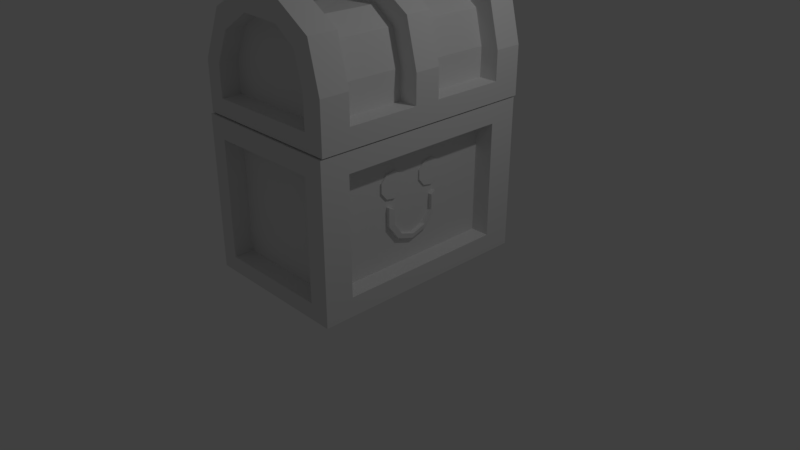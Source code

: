 # Source: mimic.blend  (saved by Blender 2.79.0; exported with 4.5.12 LTS)
import bpy
from mathutils import Matrix  # noqa: F401  (used for matrix-valued properties, if any)

bpy.ops.wm.read_factory_settings(use_empty=True)
scene = bpy.context.scene
scene.name = 'Scene'

# ---- collections
col_collection_1 = bpy.data.collections.new('Collection 1'); scene.collection.children.link(col_collection_1)

# ---- materials (node trees are filled in below, after node groups)
mat_material = bpy.data.materials.new('Material')
mat_material.alpha_threshold = 0.0
mat_material.use_transparent_shadow = False
mat_material.roughness = 0.5
mat_material.line_color = (0.0, 0.0, 0.0, 1.0)

# ---- material node trees

# ---- world
world_world = bpy.data.worlds.new('World'); scene.world = world_world
world_world.color = (0.05088, 0.05088, 0.05088)
world_world.use_sun_shadow = False
world_world.sun_shadow_jitter_overblur = 0.0
world_world.cycles.sampling_method = 'MANUAL'

# ---- cameras
cam_camera = bpy.data.cameras.new('Camera')
cam_camera.clip_end = 100.0
cam_camera.lens = 35.0
cam_camera.sensor_width = 32.0
cam_camera.sensor_height = 18.0
cam_camera.ortho_scale = 7.314
cam_camera.dof.focus_distance = 0.0
cam_camera.dof.aperture_fstop = 128.0

# ---- lights
light_lamp = bpy.data.lights.new('Lamp', 'POINT')
light_lamp.transmission_factor = 0.0
light_lamp.cutoff_distance = 30.0
light_lamp.energy = 100.0
light_lamp.shadow_buffer_clip_start = 1.001
light_lamp.shadow_soft_size = 0.1
light_lamp.shadow_maximum_resolution = 0.006
light_lamp.use_absolute_resolution = True

# ---- meshes
me_circle_001 = bpy.data.meshes.new('Circle.001')
me_circle_001.from_pydata([(16.17, 10.1, 2.314), (16.17, -6.732, 2.314), (16.17, -6.732, -9.255), (16.17, 10.1, -9.255), (14.74, 7.995, 0.8677), (14.74, -4.628, 0.8677), (14.74, -4.628, 2.314), (14.74, 7.995, 2.314), (14.74, 7.995, -9.255), (14.74, -4.628, -9.255), (14.74, -4.628, -7.809), (14.74, 7.995, -7.809), (12.6, 7.995, -7.809), (12.6, -4.628, -7.809), (12.6, 7.995, 0.8677), (12.6, -4.628, 0.8677), (12.53, -5.409, 0.8677), (12.58, -5.409, -7.809), (14.91, -5.409, -7.809), (14.87, -5.409, 0.8677), (14.87, -6.812, 0.8677), (14.91, -6.812, -7.809), (12.51, 8.881, -7.812), (12.56, 8.832, 0.8652), (14.89, 8.832, 0.8652), (14.84, 8.881, -7.812), (14.84, 10.1, -7.803), (14.89, 10.1, 0.8737), (12.6, -6.732, 2.314), (12.6, -4.628, 2.314), (12.6, 7.995, 2.314), (12.6, 10.1, 2.314), (12.6, 10.23, 0.8737), (12.6, 10.1, -7.803), (12.6, 10.1, -9.255), (12.6, 7.995, -9.255), (12.6, -4.628, -9.255), (12.6, -6.732, -9.255), (12.6, -6.812, -7.809), (12.6, -6.812, 0.8677), (9.229, 10.1, 1.436), (9.023, 10.1, -7.594), (12.6, 2.575, 0.8677), (10.13, 2.568, 0.2281), (10.13, 8.009, 0.2281), (9.011, 2.563, -1.385), (9.011, 8.005, -1.385), (8.779, 2.563, -4.429), (8.78, 8.005, -4.429), (10.02, 2.568, -6.702), (10.02, 8.009, -6.702), (12.6, 2.575, -7.809), (7.306, 10.1, -4.429), (7.474, 10.1, -1.385), (7.474, 8.004, -1.385), (7.306, 8.097, -4.429), (9.023, 8.096, -7.594), (9.229, 7.995, 1.436), (9.229, -4.628, 1.436), (9.023, -4.628, -7.7), (7.306, -4.628, -4.429), (7.473, -4.628, -1.385), (7.474, -6.732, -1.385), (7.306, -6.732, -4.429), (9.023, -6.732, -7.594), (9.229, -6.732, 1.436), (12.6, 2.575, 2.314), (9.229, 2.575, 1.436), (12.6, 2.575, -9.255), (9.023, 2.575, -7.594), (7.306, 2.575, -4.429), (7.474, 2.575, -1.385), (7.474, 0.6482, -1.385), (7.306, 0.6482, -4.429), (9.023, 0.6482, -7.594), (12.6, 0.6482, -9.255), (9.229, 0.6482, 1.436), (12.6, 0.6482, 2.314), (12.6, 0.6482, 0.8677), (10.13, -4.539, 0.2281), (10.13, 0.6412, 0.2281), (9.011, -4.543, -1.385), (9.011, 0.637, -1.385), (8.884, -4.543, -4.429), (9.011, 0.637, -4.429), (10.29, -4.539, -6.702), (10.25, 0.6412, -6.702), (12.6, 0.6482, -7.809), (14.74, 0.6482, 0.8677), (14.74, 2.575, 0.8677), (14.74, 2.575, 2.314), (14.74, 0.6482, 2.314), (14.74, 0.6482, -7.809), (14.74, 2.575, -7.809), (14.74, 2.575, -9.255), (14.74, 0.6482, -9.255), (12.6, 10.1, 0.8737), (10.13, 10.1, 0.2281), (10.13, 8.832, 0.2281), (9.011, 10.1, -1.385), (9.011, 8.832, -1.385), (8.78, 8.832, -4.429), (8.78, 10.1, -4.429), (10.02, 10.1, -6.702), (10.02, 8.832, -6.702), (10.29, -6.812, -6.702), (10.29, -5.409, -6.702), (8.884, -5.409, -4.429), (8.884, -6.812, -4.429), (9.011, -6.812, -1.385), (9.011, -5.409, -1.385), (10.13, -5.409, 0.2281), (10.13, -6.812, 0.2281), (15.18, -6.375, -2.822), (16.9, -5.641, -3.258), (15.18, -5.641, -4.132), (15.18, -4.907, -2.822), (16.18, -6.545, -0.9457), (17.9, -5.811, -1.383), (16.18, -5.811, -2.256), (16.18, -5.078, -0.9457), (16.05, 8.134, -2.816), (17.77, 8.867, -3.253), (16.05, 8.867, -4.126), (16.05, 9.601, -2.816), (15.99, 8.334, -0.7759), (17.71, 9.068, -1.213), (15.99, 9.068, -2.087), (15.99, 9.801, -0.7759), (15.86, 7.157, 2.174), (19.05, 8.517, 1.364), (15.86, 8.517, -0.2549), (15.86, 9.877, 2.174), (15.66, 4.994, 1.814), (17.38, 5.728, 1.377), (15.66, 5.728, 0.5031), (15.66, 6.461, 1.814), (16.08, 3.006, 1.97), (17.8, 3.74, 1.533), (16.08, 3.249, 0.6598), (16.08, 4.474, 1.97), (15.76, 0.8132, 2.045), (17.48, 1.547, 1.608), (15.76, 1.547, 0.7341), (15.76, 2.281, 2.045), (16.04, -1.485, 2.039), (17.76, -0.751, 1.602), (16.04, -0.751, 0.7287), (16.04, -0.01716, 2.039), (16.09, -3.554, 1.963), (17.81, -2.82, 1.526), (16.09, -2.82, 0.6523), (16.09, -2.086, 1.963), (15.91, -6.568, 2.166), (19.1, -5.208, 1.357), (15.91, -5.208, -0.2626), (15.91, -3.848, 2.166), (20.27, 0.9114, 0.723), (19.63, 0.6775, 0.723), (19.29, 0.08508, 0.723), (19.41, -0.5886, 0.723), (19.93, -1.028, 0.723), (20.61, -1.028, 0.723), (21.14, -0.5886, 0.723), (21.26, 0.08508, 0.723), (20.92, 0.6775, 0.723), (20.27, 0.9114, 0.923), (19.63, 0.6775, 0.923), (19.29, 0.08508, 0.923), (19.41, -0.5886, 0.923), (19.93, -1.028, 0.923), (20.61, -1.028, 0.923), (21.14, -0.5886, 0.923), (21.26, 0.08508, 0.923), (20.92, 0.6775, 0.923), (20.27, 4.278, 0.6962), (19.63, 4.044, 0.6962), (19.29, 3.451, 0.6962), (19.41, 2.778, 0.6962), (19.93, 2.338, 0.6962), (20.61, 2.338, 0.6962), (21.14, 2.778, 0.6962), (21.26, 3.451, 0.6962), (20.92, 4.044, 0.6962), (20.27, 4.278, 0.8962), (19.63, 4.044, 0.8962), (19.29, 3.451, 0.8962), (19.41, 2.778, 0.8962), (19.93, 2.338, 0.8962), (20.61, 2.338, 0.8962), (21.14, 2.778, 0.8962), (21.26, 3.451, 0.8962), (20.92, 4.044, 0.8962), (27.68, 10.01, 2.237), (27.68, -6.821, 2.237), (27.68, -6.821, -9.332), (27.68, 10.01, -9.332), (16.28, 10.01, 2.237), (16.28, -6.821, 2.237), (16.28, -6.821, -9.332), (16.28, 10.01, -9.332), (26.25, 7.906, 0.7907), (26.25, -4.717, 0.7907), (26.25, -4.717, 2.237), (26.25, 7.906, 2.237), (17.71, 7.906, 0.7907), (17.71, -4.717, 0.7907), (17.71, -4.717, 2.237), (17.71, 7.906, 2.237), (26.25, 7.906, -9.332), (26.25, -4.717, -9.332), (26.25, -4.717, -7.886), (26.25, 7.906, -7.886), (17.71, 7.906, -9.332), (17.71, -4.717, -9.332), (17.71, -4.717, -7.886), (17.71, 7.906, -7.886), (21.98, 7.906, -7.886), (19.71, 7.906, -7.886), (24.25, 7.906, -7.886), (21.98, -4.717, -7.886), (19.71, -4.717, -7.886), (24.25, -4.717, -7.886), (21.98, 7.906, 0.7907), (19.75, 7.906, 0.7907), (24.21, 7.906, 0.7907), (21.98, -4.717, 0.7907), (19.75, -4.717, 0.7907), (24.21, -4.717, 0.7907), (19.56, -5.498, 0.7907), (24.3, -5.498, 0.7907), (19.61, -5.498, -7.886), (21.93, -5.498, 0.7907), (24.34, -5.498, -7.886), (21.97, -5.498, -7.886), (17.71, -5.498, -7.886), (17.66, -5.498, 0.7907), (17.66, -6.9, 0.7907), (17.71, -6.9, -7.886), (26.43, -5.498, -7.886), (26.38, -5.498, 0.7907), (26.38, -6.9, 0.7907), (26.43, -6.9, -7.886), (19.54, 8.792, -7.889), (24.27, 8.792, -7.889), (19.58, 8.743, 0.7883), (21.91, 8.792, -7.889), (24.32, 8.743, 0.7883), (21.95, 8.743, 0.7883), (17.69, 8.743, 0.7883), (17.64, 8.792, -7.889), (17.64, 10.19, -7.88), (17.69, 10.15, 0.7967), (26.4, 8.743, 0.7883), (26.36, 8.792, -7.889), (26.36, 10.19, -7.88), (26.4, 10.15, 0.7967), (23.11, 3.68, 1.063), (21.72, 3.673, 1.063), (21.97, -0.06594, 1.107), (21.95, 3.303, 1.107), (23.06, 3.308, 1.107), (21.75, -0.513, 1.063), (23.13, -0.5064, 1.063), (24.24, 0.2984, 1.063), (24.66, 1.594, 1.063), (24.23, 2.886, 1.063), (23.08, -0.06061, 1.107), (23.97, 0.5871, 1.107), (24.31, 1.63, 1.107), (23.96, 2.669, 1.107), (23.11, 3.68, 0.3819), (21.72, 3.673, 0.3819), (21.97, -0.06594, 0.4267), (21.95, 3.303, 0.4267), (23.06, 3.308, 0.4267), (21.75, -0.513, 0.3819), (23.13, -0.5064, 0.3819), (24.24, 0.2984, 0.3819), (24.66, 1.594, 0.3819), (24.23, 2.886, 0.3819), (23.08, -0.06061, 0.4267), (23.97, 0.5871, 0.4267), (24.31, 1.63, 0.4267), (23.96, 2.669, 0.4267), (16.76, 2.49, 1.66), (15.09, 1.681, 1.146), (16.81, 1.874, 0.287), (16.86, 1.032, 1.525), (16.77, 6.405, 1.406), (15.11, 5.596, 0.8929), (16.82, 5.789, 0.03346), (16.88, 4.947, 1.271), (16.81, 9.808, -3.991), (15.15, 8.999, -4.505), (16.86, 9.192, -5.364), (16.91, 8.35, -4.126), (16.56, 9.532, -1.911), (14.89, 8.723, -2.424), (16.61, 8.916, -3.284), (16.66, 8.074, -2.046), (16.37, -1.577, 1.32), (14.7, -2.386, 0.807), (16.42, -2.193, -0.05242), (16.47, -3.035, 1.186), (16.34, 4.379, 1.555), (14.67, 3.57, 1.042), (16.39, 3.763, 0.1824), (16.44, 2.92, 1.42), (16.34, 0.5553, 1.068), (14.68, -0.2533, 0.5546), (16.39, -0.06038, -0.3048), (16.45, -0.903, 0.9332), (16.59, -4.743, -1.951), (14.92, -5.551, -2.465), (16.64, -5.358, -3.324), (16.69, -6.201, -2.086), (16.52, -4.132, -4.268), (14.86, -4.94, -4.781), (16.58, -4.747, -5.641), (16.63, -5.59, -4.403), (16.5, -3.776, 1.865), (13.41, -5.275, 0.914), (16.59, -4.917, -0.6787), (16.69, -6.479, 1.616), (16.64, 9.889, 1.703), (13.56, 8.39, 0.752), (16.74, 8.748, -0.8407), (16.83, 7.186, 1.454)], [], [(0, 1, 2, 3), (30, 7, 0, 31), (21, 20, 19, 18), (5, 88, 78, 15), (36, 9, 2, 37), (7, 30, 14, 4), (6, 5, 15, 29), (91, 88, 5, 6), (35, 34, 3, 8), (9, 36, 13, 10), (22, 25, 26, 33), (35, 8, 11, 12), (6, 29, 28, 1), (19, 16, 17, 18), (16, 19, 20, 39), (1, 20, 21, 2), (33, 26, 3, 34), (27, 26, 25, 24), (23, 32, 96, 27, 24), (17, 38, 21, 18), (32, 31, 0, 27, 96), (20, 1, 28, 39), (25, 22, 23, 24), (38, 37, 2, 21), (3, 26, 27, 0), (52, 55, 56, 41), (53, 54, 55, 52), (42, 14, 44, 43), (43, 44, 46, 45), (45, 46, 48, 47), (47, 48, 50, 49), (49, 50, 12, 51), (40, 57, 54, 53), (56, 35, 34, 41), (30, 57, 40, 31), (60, 63, 64, 59), (61, 62, 63, 60), (58, 65, 62, 61), (64, 37, 36, 59), (28, 65, 58, 29), (70, 73, 74, 69), (71, 72, 73, 70), (67, 76, 72, 71), (74, 75, 68, 69), (77, 76, 67, 66), (56, 50, 12, 35), (48, 55, 56, 50), (46, 54, 55, 48), (57, 44, 46, 54), (30, 14, 44, 57), (15, 78, 80, 79), (79, 80, 82, 81), (81, 82, 84, 83), (83, 84, 86, 85), (85, 86, 87, 13), (77, 78, 80, 76), (76, 80, 82, 72), (72, 82, 84, 73), (73, 84, 86, 74), (74, 86, 87, 75), (58, 79, 15, 29), (61, 81, 79, 58), (60, 83, 81, 61), (59, 85, 83, 60), (36, 13, 85, 59), (49, 51, 68, 69), (47, 49, 69, 70), (45, 47, 70, 71), (43, 45, 71, 67), (42, 43, 67, 66), (68, 51, 93, 94), (75, 87, 92, 95), (89, 4, 14, 42), (90, 7, 4, 89), (77, 91, 88, 78), (77, 66, 90, 91), (42, 66, 90, 89), (0, 7, 6, 1), (12, 11, 93, 51), (11, 8, 94, 93), (75, 95, 94, 68), (9, 95, 92, 10), (13, 87, 92, 10), (2, 9, 8, 3), (97, 96, 31, 40), (23, 96, 97, 98), (99, 97, 40, 53), (100, 98, 97, 99), (102, 99, 53, 52), (100, 99, 102, 101), (103, 102, 52, 41), (101, 102, 103, 104), (33, 34, 41, 103), (22, 33, 103, 104), (22, 104, 98, 23), (98, 100, 101, 104), (38, 37, 64, 105), (106, 105, 38, 17), (108, 105, 106, 107), (63, 108, 105, 64), (62, 109, 108, 63), (110, 109, 108, 107), (112, 109, 110, 111), (39, 112, 111, 16), (65, 112, 109, 62), (39, 28, 65, 112), (16, 111, 106, 17), (106, 111, 110, 107), (113, 114, 115), (115, 114, 116), (116, 114, 113), (113, 115, 116), (117, 118, 119), (119, 118, 120), (120, 118, 117), (117, 119, 120), (121, 122, 123), (123, 122, 124), (124, 122, 121), (121, 123, 124), (125, 126, 127), (127, 126, 128), (128, 126, 125), (125, 127, 128), (129, 130, 131), (131, 130, 132), (132, 130, 129), (129, 131, 132), (133, 134, 135), (135, 134, 136), (136, 134, 133), (133, 135, 136), (137, 138, 139), (139, 138, 140), (140, 138, 137), (137, 139, 140), (141, 142, 143), (143, 142, 144), (144, 142, 141), (141, 143, 144), (145, 146, 147), (147, 146, 148), (148, 146, 145), (145, 147, 148), (149, 150, 151), (151, 150, 152), (152, 150, 149), (149, 151, 152), (153, 154, 155), (155, 154, 156), (156, 154, 153), (153, 155, 156), (158, 159, 160, 161, 162, 163, 164, 165, 157), (167, 168, 169, 170, 171, 172, 173, 174, 166), (157, 166, 167, 158), (158, 167, 168, 159), (159, 168, 169, 160), (160, 169, 170, 161), (161, 170, 171, 162), (162, 171, 172, 163), (163, 172, 173, 164), (164, 173, 174, 165), (165, 174, 166, 157), (176, 177, 178, 179, 180, 181, 182, 183, 175), (185, 186, 187, 188, 189, 190, 191, 192, 184), (175, 184, 185, 176), (176, 185, 186, 177), (177, 186, 187, 178), (178, 187, 188, 179), (179, 188, 189, 180), (180, 189, 190, 181), (181, 190, 191, 182), (182, 191, 192, 183), (183, 192, 184, 175), (193, 194, 195, 196), (197, 200, 199, 198), (234, 233, 230, 232), (242, 241, 240, 239), (211, 222, 219, 212), (206, 207, 203, 202, 228, 226, 227), (205, 224, 223, 225, 201, 204, 208), (205, 208, 207, 206), (201, 202, 203, 204), (217, 219, 222, 220), (214, 215, 221, 220, 222, 211, 210), (213, 209, 212, 219, 217, 218, 216), (213, 216, 215, 214), (209, 210, 211, 212), (197, 208, 204, 193), (193, 204, 203, 194), (198, 194, 203, 207), (197, 198, 207, 208), (195, 210, 209, 196), (199, 200, 213, 214), (199, 214, 210, 195), (200, 196, 209, 213), (218, 217, 220, 221), (215, 216, 218, 221), (202, 201, 225, 228), (223, 226, 228, 225), (224, 227, 226, 223), (205, 206, 227, 224), (236, 235, 231, 229), (238, 242, 239, 233, 234, 231, 235), (237, 236, 229, 232, 230, 240, 241), (231, 234, 232, 229), (240, 230, 233, 239), (238, 235, 236, 237), (198, 199, 238, 237), (199, 195, 242, 238), (194, 241, 242, 195), (198, 237, 241, 194), (248, 247, 244, 246), (256, 255, 254, 253), (250, 249, 245, 243), (252, 256, 253, 247, 248, 245, 249), (251, 250, 243, 246, 244, 254, 255), (245, 248, 246, 243), (254, 244, 247, 253), (252, 249, 250, 251), (200, 197, 252, 251), (200, 251, 255, 196), (196, 255, 256, 193), (197, 193, 256, 252), (257, 258, 272, 271), (260, 274, 272, 258), (257, 261, 260, 258), (261, 275, 274, 260), (270, 284, 275, 261), (266, 270, 261, 257), (280, 271, 275, 284), (266, 257, 271, 280), (271, 272, 274, 275), (265, 269, 270, 266), (268, 269, 265, 264), (267, 268, 264, 263), (259, 267, 263, 262), (269, 283, 284, 270), (268, 282, 283, 269), (267, 281, 282, 268), (259, 273, 281, 267), (262, 276, 273, 259), (262, 263, 277, 276), (263, 264, 278, 277), (264, 265, 279, 278), (265, 266, 280, 279), (273, 276, 277, 281), (281, 277, 278, 282), (282, 278, 279, 283), (279, 280, 284, 283), (285, 286, 287), (287, 286, 288), (288, 286, 285), (285, 287, 288), (289, 290, 291), (291, 290, 292), (292, 290, 289), (289, 291, 292), (293, 294, 295), (295, 294, 296), (296, 294, 293), (293, 295, 296), (297, 298, 299), (299, 298, 300), (300, 298, 297), (297, 299, 300), (301, 302, 303), (303, 302, 304), (304, 302, 301), (301, 303, 304), (305, 306, 307), (307, 306, 308), (308, 306, 305), (305, 307, 308), (309, 310, 311), (311, 310, 312), (312, 310, 309), (309, 311, 312), (313, 314, 315), (315, 314, 316), (316, 314, 313), (313, 315, 316), (317, 318, 319), (319, 318, 320), (320, 318, 317), (317, 319, 320), (321, 322, 323), (323, 322, 324), (324, 322, 321), (321, 323, 324), (325, 326, 327), (327, 326, 328), (328, 326, 325), (325, 327, 328)])
_uv = me_circle_001.uv_layers.new(name='UVMap')
_uv.uv.foreach_set('vector', [0.1949, 0.0, 0.1949, 0.2836, 0.0, 0.2836, 3.214e-08, 1.363e-05, 0.1202, 0.8156, 0.1561, 0.8156, 0.1801, 0.851, 0.1202, 0.851, 0.9689, 0.8552, 0.9689, 0.7091, 0.9926, 0.7091, 0.9926, 0.8552, 0.6587, 0.1943, 0.6587, 0.2832, 0.6227, 0.2832, 0.6227, 0.1943, 0.5118, 0.8154, 0.5478, 0.8154, 0.5718, 0.8509, 0.5118, 0.8509, 0.6268, 0.9175, 0.6268, 0.9535, 0.6028, 0.9535, 0.6028, 0.9175, 0.499, 0.9498, 0.4747, 0.9497, 0.4747, 0.9137, 0.499, 0.9138, 0.1039, 0.9569, 0.07957, 0.957, 0.07957, 0.8681, 0.1039, 0.8681, 0.5118, 0.6027, 0.5118, 0.5673, 0.5718, 0.5673, 0.5478, 0.6027, 0.7483, 0.9138, 0.7483, 0.9497, 0.724, 0.9496, 0.724, 0.9137, 0.8029, 0.8929, 0.8029, 0.8536, 0.8234, 0.8536, 0.8234, 0.8913, 0.7874, 0.914, 0.7874, 0.95, 0.7634, 0.9499, 0.7634, 0.9139, 0.1561, 0.6028, 0.1202, 0.6028, 0.1202, 0.5674, 0.1801, 0.5674, 0.8253, 0.8533, 0.786, 0.8536, 0.786, 0.7094, 0.8253, 0.7091, 0.3469, 0.9163, 0.347, 0.877, 0.3706, 0.877, 0.3705, 0.9152, 0.8235, 0.1923, 0.8016, 0.1681, 0.8024, 0.02388, 0.8235, 0.0, 0.06027, 0.7374, 0.09796, 0.7372, 0.1202, 0.7615, 0.06027, 0.7617, 0.5656, 0.8509, 0.5649, 0.9969, 0.5444, 0.9969, 0.5443, 0.8509, 0.9388, 0.6825, 0.9152, 0.6825, 0.9174, 0.6824, 0.9162, 0.6439, 0.9375, 0.6432, 0.9547, 0.03947, 0.9784, 0.03986, 0.9784, 0.07873, 0.9547, 0.07873, 0.06038, 0.592, 0.06027, 0.5676, 0.1202, 0.5674, 0.09874, 0.5916, 0.06027, 0.5918, 0.8016, 0.1681, 0.8235, 0.1923, 0.7636, 0.1925, 0.7635, 0.1682, 0.276, 0.9058, 0.2367, 0.9061, 0.2367, 0.7605, 0.276, 0.7601, 0.7635, 0.024, 0.7636, 0.0001797, 0.8235, 0.0, 0.8024, 0.02388, 0.1202, 0.7615, 0.09796, 0.7372, 0.09874, 0.5916, 0.1202, 0.5674, 0.8965, 0.7625, 0.8628, 0.7625, 0.8632, 0.7091, 0.8969, 0.7091, 0.8965, 0.8138, 0.8612, 0.8138, 0.8628, 0.7625, 0.8965, 0.7625, 0.8647, 0.1753, 0.8647, 0.2666, 0.8235, 0.2669, 0.8235, 0.1752, 0.3685, 0.877, 0.2769, 0.8767, 0.2761, 0.8504, 0.3677, 0.8506, 0.3677, 0.8506, 0.2761, 0.8504, 0.276, 0.7993, 0.3676, 0.7995, 0.3676, 0.7995, 0.276, 0.7993, 0.2769, 0.7601, 0.3685, 0.7603, 0.07957, 0.762, 0.07957, 0.8537, 0.03601, 0.8531, 0.03599, 0.7617, 0.8969, 0.8612, 0.8615, 0.8612, 0.8612, 0.8138, 0.8965, 0.8138, 0.895, 0.8612, 0.8967, 0.9229, 0.8612, 0.9229, 0.8612, 0.8612, 0.3114, 0.9338, 0.3114, 0.877, 0.3469, 0.8772, 0.3469, 0.934, 0.8607, 0.7643, 0.8253, 0.7643, 0.8258, 0.7108, 0.8612, 0.7091, 0.8608, 0.8156, 0.8253, 0.8156, 0.8253, 0.7643, 0.8607, 0.7643, 0.8612, 0.863, 0.8258, 0.863, 0.8253, 0.8156, 0.8608, 0.8156, 0.6805, 0.9189, 0.6805, 0.8572, 0.716, 0.8572, 0.716, 0.9188, 0.3114, 0.8772, 0.3114, 0.934, 0.276, 0.9338, 0.276, 0.877, 0.5072, 0.815, 0.4747, 0.815, 0.4752, 0.7615, 0.5077, 0.7616, 0.5072, 0.8663, 0.4748, 0.8663, 0.4747, 0.815, 0.5072, 0.815, 0.5077, 0.9137, 0.4752, 0.9137, 0.4748, 0.8663, 0.5072, 0.8663, 0.5443, 0.8509, 0.5443, 0.9125, 0.5118, 0.9125, 0.5118, 0.8509, 0.1526, 0.8871, 0.1528, 0.944, 0.1203, 0.9438, 0.1202, 0.887, 0.9434, 0.9221, 0.9226, 0.9132, 0.9213, 0.866, 0.9434, 0.856, 0.9173, 0.05221, 0.893, 0.05723, 0.9115, 0.0, 0.9307, 0.01108, 0.9307, 0.1011, 0.9053, 0.1061, 0.893, 0.05723, 0.9173, 0.05221, 0.07957, 0.8178, 0.1047, 0.8158, 0.1177, 0.8461, 0.104, 0.8681, 0.09715, 0.7617, 0.1177, 0.7747, 0.1047, 0.8158, 0.07957, 0.8178, 0.6227, 0.1943, 0.6227, 0.2832, 0.5816, 0.2831, 0.5816, 0.1958, 0.4747, 0.8784, 0.3875, 0.8783, 0.3868, 0.852, 0.4739, 0.852, 0.4739, 0.852, 0.3868, 0.852, 0.3867, 0.8007, 0.4738, 0.8009, 0.4738, 0.8009, 0.3867, 0.8007, 0.3875, 0.7615, 0.4747, 0.7616, 0.6593, 0.2815, 0.6587, 0.1943, 0.6984, 0.1946, 0.6984, 0.2835, 0.4759, 0.5674, 0.4759, 0.5917, 0.4342, 0.6026, 0.4191, 0.5824, 0.4191, 0.5824, 0.4342, 0.6026, 0.4154, 0.6298, 0.3895, 0.6299, 0.3895, 0.6299, 0.4154, 0.6298, 0.4154, 0.6808, 0.3867, 0.681, 0.3867, 0.681, 0.4154, 0.6808, 0.4363, 0.7189, 0.4156, 0.7339, 0.4156, 0.7339, 0.4363, 0.7189, 0.4759, 0.7373, 0.4759, 0.7615, 0.7548, 0.4615, 0.77, 0.4416, 0.8117, 0.4519, 0.8117, 0.4759, 0.7252, 0.4147, 0.7512, 0.4149, 0.77, 0.4416, 0.7548, 0.4615, 0.7224, 0.3641, 0.749, 0.3643, 0.7512, 0.4149, 0.7252, 0.4147, 0.7513, 0.3097, 0.7727, 0.3264, 0.749, 0.3643, 0.7224, 0.3641, 0.8117, 0.2836, 0.8117, 0.3077, 0.7727, 0.3264, 0.7513, 0.3097, 0.6273, 0.1516, 0.6707, 0.17, 0.6707, 0.1943, 0.6105, 0.1667, 0.6064, 0.1136, 0.6273, 0.1516, 0.6105, 0.1667, 0.5816, 0.1137, 0.6103, 0.06247, 0.6064, 0.1136, 0.5816, 0.1137, 0.5844, 0.0626, 0.6291, 0.03534, 0.6103, 0.06247, 0.5844, 0.0626, 0.6139, 0.01515, 0.6707, 0.02443, 0.6291, 0.03534, 0.6139, 0.01515, 0.6707, 0.0001638, 0.6707, 0.1943, 0.6707, 0.17, 0.7067, 0.1698, 0.7067, 0.1941, 0.4759, 0.7615, 0.4759, 0.7373, 0.5118, 0.7371, 0.5118, 0.7614, 0.9006, 0.1753, 0.9006, 0.2666, 0.8647, 0.2666, 0.8647, 0.1753, 0.06727, 0.8537, 0.06727, 0.945, 0.04292, 0.945, 0.04292, 0.8538, 0.4759, 0.5674, 0.5118, 0.5673, 0.5118, 0.5915, 0.4759, 0.5917, 0.1526, 0.8871, 0.1202, 0.887, 0.1203, 0.851, 0.1528, 0.8511, 0.6707, 0.02443, 0.6707, 0.0001638, 0.7067, 0.0, 0.7067, 0.02426, 0.1801, 0.851, 0.1561, 0.8156, 0.1561, 0.6028, 0.1801, 0.5674, 0.03601, 0.8531, 1.596e-05, 0.8531, 0.0, 0.7617, 0.03599, 0.7617, 0.5784, 0.8573, 0.6028, 0.8572, 0.6028, 0.9485, 0.5784, 0.9485, 0.5443, 0.9125, 0.5443, 0.9485, 0.5118, 0.9485, 0.5118, 0.9125, 0.8253, 0.9519, 0.8253, 0.863, 0.8497, 0.863, 0.8497, 0.9519, 0.6984, 0.2835, 0.6984, 0.1946, 0.7343, 0.1946, 0.7343, 0.2835, 0.5718, 0.8509, 0.5478, 0.8154, 0.5478, 0.6027, 0.5718, 0.5673, 0.8571, 0.1289, 0.893, 0.1526, 0.8852, 0.1752, 0.8362, 0.143, 0.8444, 0.6452, 0.8657, 0.6444, 0.8657, 0.6856, 0.8444, 0.6856, 0.848, 0.09748, 0.8571, 0.1289, 0.8362, 0.143, 0.8235, 0.08909, 0.1742, 0.9413, 0.175, 0.9677, 0.1537, 0.9676, 0.1529, 0.9413, 0.8609, 0.0484, 0.848, 0.09748, 0.8235, 0.08909, 0.8374, 0.04036, 0.1742, 0.9413, 0.1529, 0.9413, 0.1528, 0.8902, 0.1741, 0.8902, 0.893, 0.01947, 0.8609, 0.0484, 0.8374, 0.04036, 0.8819, 0.0, 0.1741, 0.8902, 0.1528, 0.8902, 0.1537, 0.851, 0.175, 0.8511, 0.06027, 0.7374, 0.06027, 0.7617, 0.0, 0.7341, 0.01684, 0.7191, 0.8029, 0.8929, 0.8234, 0.8913, 0.8234, 0.9357, 0.8021, 0.9357, 0.2367, 0.9061, 0.1947, 0.8879, 0.1959, 0.7716, 0.2367, 0.7605, 0.9664, 0.9683, 0.948, 0.9413, 0.9449, 0.8907, 0.9664, 0.8531, 0.8802, 0.4482, 0.873, 0.4715, 0.8236, 0.4273, 0.8484, 0.4191, 0.9547, 4.836e-06, 0.9784, 0.0, 0.9784, 0.03986, 0.9547, 0.03947, 0.9307, 0.03843, 0.9311, 7.072e-06, 0.9547, 0.0, 0.9544, 0.03842, 0.8117, 0.3682, 0.837, 0.3758, 0.8484, 0.4191, 0.8236, 0.4273, 0.8295, 0.3202, 0.8542, 0.3276, 0.837, 0.3758, 0.8117, 0.3682, 0.9544, 0.08971, 0.9308, 0.08972, 0.9307, 0.03843, 0.9544, 0.03842, 0.9311, 0.1168, 0.9308, 0.08972, 0.9544, 0.08971, 0.9547, 0.1168, 0.3705, 0.9152, 0.3706, 0.9569, 0.347, 0.9568, 0.3469, 0.9163, 0.8717, 0.2836, 0.8802, 0.3072, 0.8542, 0.3276, 0.8295, 0.3202, 0.7635, 0.1682, 0.7636, 0.1925, 0.7067, 0.1781, 0.7218, 0.1577, 0.786, 0.8536, 0.7454, 0.8433, 0.7475, 0.7281, 0.786, 0.7094, 0.7475, 0.7281, 0.7454, 0.8433, 0.7265, 0.8167, 0.724, 0.7661, 0.369, 0.9569, 0.369, 0.9876, 0.3469, 0.9637, 0.9826, 0.6425, 0.9826, 0.6749, 0.9613, 0.6533, 0.5371, 0.2836, 0.5496, 0.2546, 0.5618, 0.2836, 0.8337, 0.4963, 0.8117, 0.4839, 0.8337, 0.4715, 0.9674, 0.472, 0.9883, 0.4494, 0.9883, 0.482, 0.6805, 0.9736, 0.7032, 0.9505, 0.7032, 0.9808, 0.8612, 0.9448, 0.884, 0.9229, 0.884, 0.9544, 0.2567, 0.993, 0.2346, 0.9806, 0.2567, 0.9683, 0.1017, 0.957, 0.1017, 0.9877, 0.07957, 0.9639, 0.8253, 0.975, 0.848, 0.9519, 0.848, 0.9822, 0.7032, 0.9189, 0.7032, 0.9505, 0.6805, 0.9287, 0.0, 0.9834, 0.02157, 0.9702, 0.02157, 0.9955, 0.8612, 0.9837, 0.8703, 0.9544, 0.8844, 0.9837, 0.3466, 0.934, 0.3466, 0.9664, 0.3253, 0.9448, 0.4267, 0.9461, 0.4495, 0.9242, 0.4495, 0.9557, 0.6616, 0.9978, 0.6396, 0.9854, 0.6616, 0.973, 0.7634, 0.8954, 0.8021, 0.8536, 0.8021, 0.9139, 0.8444, 0.6444, 0.8444, 0.7045, 0.805, 0.6645, 0.5727, 0.195, 0.5727, 0.2536, 0.5306, 0.2131, 0.4676, 0.9242, 0.4267, 0.9013, 0.4676, 0.8784, 0.472, 0.9557, 0.472, 0.9864, 0.4498, 0.9626, 0.1947, 0.9762, 0.2175, 0.9531, 0.2175, 0.9834, 0.5124, 0.2836, 0.5249, 0.2546, 0.5371, 0.2836, 0.8779, 0.4963, 0.8558, 0.4839, 0.8779, 0.4715, 0.9904, 0.8552, 0.9904, 0.886, 0.9689, 0.8615, 0.4884, 0.2761, 0.5124, 0.2533, 0.5124, 0.2836, 0.8969, 0.9436, 0.9197, 0.9216, 0.9197, 0.9531, 0.8558, 0.4963, 0.8337, 0.4922, 0.8558, 0.4715, 0.4088, 0.9566, 0.4088, 0.9873, 0.3867, 0.9634, 0.8969, 0.9762, 0.9197, 0.9531, 0.9197, 0.9834, 0.944, 0.9221, 0.944, 0.9538, 0.9213, 0.9319, 0.1748, 0.9924, 0.1528, 0.98, 0.1748, 0.9677, 0.4267, 0.9851, 0.4358, 0.9557, 0.4498, 0.9851, 0.9829, 0.6749, 0.9829, 0.7073, 0.9616, 0.6857, 0.4495, 0.9461, 0.4723, 0.9242, 0.4723, 0.9557, 0.967, 0.9931, 0.9449, 0.9807, 0.967, 0.9683, 0.9213, 0.9831, 0.9304, 0.9538, 0.9445, 0.9831, 0.6028, 0.9824, 0.6175, 0.9535, 0.6266, 0.9824, 0.7343, 0.282, 0.7469, 0.253, 0.7591, 0.282, 0.9152, 0.6958, 0.9367, 0.6825, 0.9367, 0.7078, 0.0, 0.9081, 0.0169, 0.8537, 0.04292, 0.9081, 0.7634, 0.8536, 0.7634, 0.9137, 0.724, 0.8737, 0.4884, 0.2356, 0.5306, 0.195, 0.5306, 0.2533, 0.3867, 0.9029, 0.4267, 0.8784, 0.4267, 0.9253, 0.2386, 0.9336, 0.2346, 0.9227, 0.2386, 0.9119, 0.2485, 0.9061, 0.2599, 0.9081, 0.2673, 0.917, 0.2673, 0.9285, 0.2599, 0.9373, 0.2485, 0.9393, 0.003942, 0.9138, 0.01392, 0.9081, 0.02527, 0.9101, 0.03268, 0.9189, 0.03268, 0.9304, 0.02527, 0.9392, 0.01392, 0.9412, 0.003942, 0.9355, 0.0, 0.9247, 0.576, 0.2059, 0.5727, 0.2059, 0.5733, 0.195, 0.5766, 0.195, 0.58, 0.2164, 0.5766, 0.2164, 0.5766, 0.2063, 0.58, 0.2063, 0.58, 0.2063, 0.5766, 0.2063, 0.5766, 0.195, 0.58, 0.195, 0.5659, 0.2836, 0.5625, 0.2836, 0.5618, 0.2751, 0.5652, 0.2751, 0.5652, 0.2751, 0.5618, 0.2751, 0.5618, 0.2636, 0.5652, 0.2636, 0.5652, 0.2636, 0.5618, 0.2636, 0.5625, 0.2544, 0.5659, 0.2544, 0.5728, 0.2166, 0.5762, 0.2167, 0.576, 0.2279, 0.5727, 0.2279, 0.5727, 0.2279, 0.576, 0.2279, 0.5762, 0.2381, 0.5728, 0.2381, 0.5766, 0.2166, 0.5733, 0.2166, 0.5727, 0.2059, 0.576, 0.2059, 0.6722, 0.9336, 0.6648, 0.9424, 0.6535, 0.9445, 0.6435, 0.9387, 0.6396, 0.9279, 0.6435, 0.9171, 0.6535, 0.9113, 0.6648, 0.9133, 0.6722, 0.9221, 0.8088, 0.2727, 0.8014, 0.2815, 0.79, 0.2835, 0.7801, 0.2777, 0.7761, 0.2669, 0.7801, 0.2561, 0.79, 0.2503, 0.8014, 0.2523, 0.8088, 0.2611, 0.5733, 0.2653, 0.57, 0.2653, 0.5706, 0.2544, 0.5739, 0.2544, 0.5796, 0.238, 0.5762, 0.238, 0.5762, 0.228, 0.5796, 0.228, 0.5796, 0.228, 0.5762, 0.228, 0.5762, 0.2166, 0.5796, 0.2166, 0.5659, 0.2544, 0.5693, 0.2544, 0.57, 0.2629, 0.5666, 0.2629, 0.5666, 0.2629, 0.57, 0.2629, 0.57, 0.2744, 0.5666, 0.2744, 0.5666, 0.2744, 0.57, 0.2744, 0.5693, 0.2836, 0.5659, 0.2836, 0.5741, 0.2544, 0.5775, 0.2544, 0.5773, 0.2657, 0.5739, 0.2657, 0.5739, 0.2657, 0.5773, 0.2657, 0.5775, 0.2759, 0.5741, 0.2759, 0.5739, 0.2761, 0.5706, 0.2761, 0.57, 0.2653, 0.5733, 0.2653, 0.3898, 0.0, 0.3898, 0.2836, 0.1949, 0.2836, 0.1949, 1.361e-05, 0.1947, 0.567, 0.0, 0.5674, 9.641e-08, 0.284, 0.1947, 0.2836, 0.8664, 0.5694, 0.8664, 0.6093, 0.7222, 0.6081, 0.7222, 0.5682, 0.9864, 0.4964, 0.9864, 0.6425, 0.9628, 0.6425, 0.9628, 0.4963, 0.5784, 0.2836, 0.6121, 0.2836, 0.6121, 0.4963, 0.5784, 0.4963, 0.9045, 0.2836, 0.9288, 0.2837, 0.9288, 0.4276, 0.9045, 0.4275, 0.9045, 0.393, 0.9045, 0.3555, 0.9045, 0.318, 0.9628, 0.4964, 0.9628, 0.5309, 0.9628, 0.5684, 0.9628, 0.6059, 0.9628, 0.6404, 0.9388, 0.6403, 0.9388, 0.4963, 0.8908, 0.709, 0.8664, 0.709, 0.8664, 0.4963, 0.8908, 0.4963, 0.8802, 0.4962, 0.8802, 0.2837, 0.9045, 0.2836, 0.9045, 0.4962, 0.6504, 0.4963, 0.6121, 0.4963, 0.6121, 0.2836, 0.6504, 0.2836, 0.9249, 0.2669, 0.9006, 0.2668, 0.9006, 0.2331, 0.9006, 0.1949, 0.9006, 0.1566, 0.9006, 0.123, 0.9249, 0.1231, 0.9449, 0.8531, 0.9449, 0.7091, 0.9689, 0.7091, 0.9689, 0.7428, 0.9689, 0.7811, 0.9689, 0.8194, 0.9689, 0.8531, 0.8908, 0.4963, 0.9152, 0.4963, 0.9152, 0.709, 0.8908, 0.709, 0.9213, 0.7091, 0.9213, 0.9216, 0.8969, 0.9216, 0.8969, 0.7091, 0.3867, 0.5673, 0.4107, 0.5318, 0.5545, 0.5318, 0.5784, 0.5673, 0.5784, 0.5673, 0.5545, 0.5318, 0.5545, 0.3191, 0.5784, 0.2836, 0.3867, 0.2836, 0.5784, 0.2836, 0.5545, 0.3191, 0.4107, 0.3191, 0.3867, 0.5673, 0.3867, 0.2836, 0.4107, 0.3191, 0.4107, 0.5318, 0.3867, 0.5672, 0.3627, 0.5318, 0.3627, 0.3191, 0.3867, 0.2836, 0.1947, 0.5672, 0.1947, 0.2836, 0.2187, 0.3191, 0.2187, 0.5318, 0.1947, 0.5672, 0.2187, 0.5318, 0.3627, 0.5318, 0.3867, 0.5672, 0.1947, 0.2836, 0.3867, 0.2836, 0.3627, 0.3191, 0.2187, 0.3191, 0.6887, 0.4963, 0.6504, 0.4963, 0.6504, 0.2836, 0.6887, 0.2836, 0.7224, 0.2836, 0.7224, 0.4963, 0.6887, 0.4963, 0.6887, 0.2836, 0.7222, 0.4963, 0.7222, 0.7091, 0.6878, 0.7091, 0.6878, 0.4963, 0.6503, 0.7091, 0.6503, 0.4963, 0.6878, 0.4963, 0.6878, 0.7091, 0.6128, 0.7091, 0.6128, 0.4963, 0.6503, 0.4963, 0.6503, 0.7091, 0.5784, 0.7091, 0.5784, 0.4963, 0.6128, 0.4963, 0.6128, 0.7091, 0.7222, 0.4963, 0.8664, 0.4975, 0.8664, 0.5295, 0.7222, 0.5283, 0.9288, 0.4304, 0.9288, 0.2836, 0.9524, 0.2836, 0.9524, 0.3187, 0.9524, 0.3586, 0.9524, 0.3984, 0.9524, 0.4304, 0.9449, 0.856, 0.9213, 0.856, 0.9213, 0.824, 0.9213, 0.7841, 0.9213, 0.7442, 0.9213, 0.7091, 0.9449, 0.7091, 0.8664, 0.5295, 0.8664, 0.5694, 0.7222, 0.5682, 0.7222, 0.5283, 0.7222, 0.6432, 0.7222, 0.6081, 0.8664, 0.6093, 0.8664, 0.6444, 0.9524, 0.2836, 0.976, 0.2836, 0.976, 0.4299, 0.9524, 0.4299, 0.3867, 0.5672, 0.3867, 0.7595, 0.3627, 0.7358, 0.3635, 0.5915, 0.3867, 0.7595, 0.1947, 0.7601, 0.2159, 0.7362, 0.3627, 0.7358, 0.1947, 0.5678, 0.2166, 0.592, 0.2159, 0.7362, 0.1947, 0.7601, 0.3867, 0.5672, 0.3635, 0.5915, 0.2166, 0.592, 0.1947, 0.5678, 0.5784, 0.784, 0.5784, 0.7441, 0.724, 0.7455, 0.724, 0.7854, 0.9722, 0.269, 0.9722, 0.123, 0.9958, 0.123, 0.9958, 0.2691, 0.724, 0.8572, 0.5784, 0.8558, 0.5784, 0.8239, 0.724, 0.8253, 0.9152, 0.6432, 0.9152, 0.4963, 0.9388, 0.4963, 0.9388, 0.5314, 0.9388, 0.5713, 0.9388, 0.6113, 0.9388, 0.6432, 0.9249, 0.123, 0.9485, 0.123, 0.9485, 0.1549, 0.9485, 0.1948, 0.9485, 0.2346, 0.9485, 0.2697, 0.9249, 0.2697, 0.5784, 0.8239, 0.5784, 0.784, 0.724, 0.7854, 0.724, 0.8253, 0.724, 0.7105, 0.724, 0.7455, 0.5784, 0.7441, 0.5784, 0.7091, 0.9722, 0.2692, 0.9485, 0.2692, 0.9485, 0.123, 0.9722, 0.123, 0.3898, 0.195, 0.3898, 0.000873, 0.4135, 0.02514, 0.4128, 0.1708, 0.3898, 0.195, 0.4128, 0.1708, 0.5595, 0.1701, 0.5816, 0.1941, 0.5816, 0.1941, 0.5595, 0.1701, 0.5602, 0.02448, 0.5816, 0.0, 0.3898, 0.000873, 0.5816, 0.0, 0.5602, 0.02448, 0.4135, 0.02514, 0.1801, 0.5906, 0.1813, 0.5674, 0.1926, 0.568, 0.1914, 0.5912, 0.4036, 0.2655, 0.4036, 0.277, 0.3974, 0.2777, 0.3974, 0.2662, 0.4159, 0.2655, 0.4167, 0.2593, 0.4354, 0.2593, 0.4391, 0.2655, 0.1915, 0.7503, 0.1801, 0.7499, 0.1807, 0.7312, 0.1921, 0.7316, 0.1921, 0.765, 0.1807, 0.7646, 0.1801, 0.7499, 0.1915, 0.7503, 0.397, 0.252, 0.4015, 0.2484, 0.4167, 0.2593, 0.4159, 0.2655, 0.4463, 0.2085, 0.4651, 0.195, 0.4659, 0.2012, 0.4508, 0.2121, 0.1813, 0.6093, 0.1801, 0.5906, 0.1914, 0.5912, 0.1926, 0.61, 0.4651, 0.195, 0.4884, 0.195, 0.4846, 0.2012, 0.4659, 0.2012, 0.3898, 0.2302, 0.3957, 0.2309, 0.4015, 0.2484, 0.397, 0.252, 0.4015, 0.2133, 0.3957, 0.2309, 0.3898, 0.2302, 0.397, 0.2084, 0.4167, 0.2025, 0.4015, 0.2133, 0.397, 0.2084, 0.4159, 0.195, 0.4354, 0.2025, 0.4167, 0.2025, 0.4159, 0.195, 0.4391, 0.195, 0.3799, 0.7775, 0.3685, 0.7775, 0.3685, 0.7601, 0.38, 0.7601, 0.38, 0.7952, 0.3685, 0.7952, 0.3685, 0.7775, 0.3799, 0.7775, 0.1914, 0.7119, 0.1801, 0.7125, 0.1811, 0.6971, 0.1924, 0.6965, 0.1924, 0.7306, 0.1811, 0.7312, 0.1801, 0.7125, 0.1914, 0.7119, 0.3898, 0.277, 0.3898, 0.2655, 0.3974, 0.2662, 0.3974, 0.2777, 0.1808, 0.6529, 0.1801, 0.6297, 0.1915, 0.6294, 0.1922, 0.6526, 0.1801, 0.6297, 0.1808, 0.6103, 0.1922, 0.61, 0.1915, 0.6294, 0.1919, 0.6529, 0.1916, 0.6744, 0.1801, 0.6745, 0.1804, 0.6529, 0.1916, 0.6744, 0.1919, 0.6965, 0.1804, 0.6965, 0.1801, 0.6745, 0.4846, 0.258, 0.4884, 0.2655, 0.4651, 0.2655, 0.4659, 0.258, 0.4659, 0.258, 0.4651, 0.2655, 0.4463, 0.2521, 0.4508, 0.2472, 0.4508, 0.2472, 0.4463, 0.2521, 0.4391, 0.2303, 0.445, 0.2296, 0.4391, 0.2303, 0.4463, 0.2085, 0.4508, 0.2121, 0.445, 0.2296, 0.0661, 0.945, 0.0661, 0.9753, 0.04292, 0.953, 0.8021, 0.9961, 0.8164, 0.9669, 0.8242, 0.9961, 0.3867, 0.9472, 0.4096, 0.9253, 0.4096, 0.9566, 0.976, 0.3518, 0.9976, 0.3386, 0.9976, 0.3638, 0.5118, 0.9771, 0.5217, 0.9485, 0.5364, 0.9771, 0.724, 0.9497, 0.724, 0.9823, 0.7042, 0.9595, 0.9446, 0.4714, 0.9674, 0.4494, 0.9674, 0.4807, 0.9981, 0.438, 0.976, 0.4255, 0.9981, 0.4133, 0.7634, 0.9709, 0.7852, 0.95, 0.7852, 0.9821, 0.9888, 0.9151, 0.9888, 0.9477, 0.9689, 0.9249, 0.276, 0.9629, 0.2889, 0.934, 0.3007, 0.9629, 0.9981, 0.4133, 0.976, 0.4008, 0.9981, 0.3885, 0.5784, 0.9695, 0.6003, 0.9485, 0.6003, 0.9806, 0.9689, 0.9151, 0.9833, 0.886, 0.9911, 0.9151, 0.9613, 0.6432, 0.9613, 0.6749, 0.9388, 0.6533, 0.9981, 0.3386, 0.976, 0.3261, 0.9981, 0.3138, 0.4747, 0.9784, 0.4846, 0.9498, 0.4993, 0.9784, 0.9888, 0.9477, 0.9888, 0.9802, 0.9689, 0.9574, 0.2346, 0.9683, 0.2475, 0.9393, 0.2593, 0.9683, 0.9981, 0.07873, 0.9981, 0.1041, 0.9766, 0.09093, 0.1202, 0.9649, 0.142, 0.944, 0.142, 0.9761, 0.976, 0.3081, 0.9974, 0.2836, 0.9974, 0.3138, 0.3007, 0.9629, 0.3136, 0.934, 0.3253, 0.9629, 0.9784, 0.01324, 1.0, 0.0, 1.0, 0.02523, 0.7472, 0.9497, 0.7472, 0.98, 0.724, 0.9578, 0.3245, 0.9956, 0.3388, 0.9664, 0.3466, 0.9956, 0.0, 0.9702, 0.01289, 0.9412, 0.02468, 0.9702, 0.9999, 0.02523, 0.9999, 0.05059, 0.9784, 0.03743, 0.9547, 0.09967, 0.9766, 0.07873, 0.9766, 0.1109, 0.2974, 0.9921, 0.3117, 0.9629, 0.3195, 0.9921, 0.8021, 0.9576, 0.8249, 0.9357, 0.8249, 0.9669, 0.9981, 0.3885, 0.976, 0.376, 0.9981, 0.3638, 0.6396, 0.973, 0.6495, 0.9445, 0.6641, 0.973, 0.276, 0.9874, 0.2974, 0.9629, 0.2974, 0.9931, 0.9388, 0.6968, 0.9616, 0.6749, 0.9616, 0.7062, 0.06498, 1.0, 0.04292, 0.9875, 0.06498, 0.9753, 0.7646, 0.6832, 0.805, 0.6444, 0.805, 0.704, 0.6396, 0.9113, 0.6661, 0.8572, 0.6805, 0.9113, 0.7222, 0.6851, 0.7646, 0.6444, 0.7646, 0.7023, 0.9045, 0.474, 0.9446, 0.4494, 0.9446, 0.4962, 0.8191, 0.1943, 0.8191, 0.2503, 0.7761, 0.2091, 0.6396, 0.8572, 0.6396, 0.9175, 0.6028, 0.8753, 0.7761, 0.1943, 0.7761, 0.253, 0.7343, 0.2129, 0.2346, 0.9061, 0.2346, 0.9531, 0.1947, 0.9287])
me_circle_001.materials.append(mat_material)
me_circle_001.use_remesh_preserve_volume = False
me_circle_001.use_remesh_preserve_attributes = False
me_circle_001.use_mirror_vertex_groups = False
me_circle_001.update()
arm_armature = bpy.data.armatures.new('Armature')  # bones are not reproduced

# ---- objects
ob_armature = bpy.data.objects.new('Armature', arm_armature)
ob_head = bpy.data.objects.new('Head', me_circle_001)
ob_lamp = bpy.data.objects.new('Lamp', light_lamp)
ob_camera = bpy.data.objects.new('Camera', cam_camera)

# ---- transforms, parenting, visibility, modifiers, constraints
ob_armature.location = (-0.2149, 0.9767, 3.394)
ob_armature.show_in_front = True
ob_armature.lineart.crease_threshold = 0.0
ob_head.parent = ob_armature
ob_head.matrix_parent_inverse = Matrix(((1.0, 0.0, 0.0, 0.2149), (0.0, 1.0, 0.0, -0.9767), (0.0, 0.0, 1.0, -3.394), (0.0, 0.0, 0.0, 1.0)))
ob_head.location = (0.6133, -0.2842, 4.859)
ob_head.rotation_euler = (-0.0, 1.571, -0.0)
ob_head.scale = (0.1755, 0.1782, 0.1729)
ob_head.lineart.crease_threshold = 0.0
_vg = ob_head.vertex_groups.new(name='head')
_vg.add([0, 1, 2, 3, 4, 5, 6, 7, 8, 9, 10, 11, 12, 13, 14, 15, 16, 17, 18, 19, 20, 21, 22, 23, 24, 25, 26, 27, 28, 29, 30, 31, 32, 33, 34, 35, 36, 37, 38, 39, 40, 41, 42, 43, 44, 45, 46, 47, 48, 49, 50, 51, 52, 53, 54, 55, 56, 57, 58, 59, 60, 61, 62, 63, 64, 65, 66, 67, 68, 69, 70, 71, 72, 73, 74, 75, 76, 77, 78, 79, 80, 81, 82, 83, 84, 85, 86, 87, 88, 89, 90, 91, 92, 93, 94, 95, 96, 97, 98, 99, 100, 101, 102, 103, 104, 105, 106, 107, 108, 109, 110, 111, 112, 113, 114, 115, 116, 117, 118, 119, 120, 121, 122, 123, 124, 125, 126, 127, 128, 129, 130, 131, 132, 133, 134, 135, 136, 137, 138, 139, 140, 141, 142, 143, 144, 145, 146, 147, 148, 149, 150, 151, 152, 153, 154, 155, 156], 1.0, 'REPLACE')
_vg = ob_head.vertex_groups.new(name='body')
_vg.add([157, 158, 159, 160, 161, 162, 163, 164, 165, 166, 167, 168, 169, 170, 171, 172, 173, 174, 175, 176, 178, 179, 180, 181, 182, 183, 184, 185, 186, 187, 188, 189, 190, 191, 192, 193, 194, 195, 196, 197, 198, 199, 200, 201, 202, 203, 204, 205, 206, 207, 208, 209, 210, 211, 212, 213, 214, 215, 216, 217, 218, 219, 220, 221, 222, 223, 224, 225, 226, 227, 228, 229, 230, 231, 232, 233, 234, 235, 236, 237, 238, 239, 240, 241, 242, 243, 244, 245, 246, 247, 248, 249, 250, 251, 252, 253, 254, 255, 256, 257, 258, 259, 260, 261, 262, 263, 264, 265, 266, 267, 268, 269, 270, 271, 272, 273, 274, 275, 276, 277, 278, 279, 280, 281, 282, 283, 284, 285, 286, 287, 288, 289, 290, 291, 292, 293, 294, 295, 296, 297, 298, 299, 300, 301, 302, 303, 304, 305, 306, 307, 308, 309, 310, 311, 312, 313, 314, 315, 316, 317, 318, 319, 320, 321, 322, 323, 324, 325, 326, 327, 328], 1.0, 'REPLACE')
_vg = ob_head.vertex_groups.new(name='face')
_vg.add([157, 158, 159, 160, 161, 162, 163, 164, 165, 166, 167, 168, 169, 170, 171, 172, 173, 174, 175, 176, 177, 178, 179, 180, 181, 182, 183, 184, 185, 186, 187, 188, 189, 190, 191, 192, 257, 258, 259, 260, 261, 262, 263, 264, 265, 266, 267, 268, 269, 270, 271, 272, 273, 274, 275, 276, 277, 278, 279, 280, 281, 282, 283, 284], 1.0, 'REPLACE')
_m = ob_head.modifiers.new('Armature', 'ARMATURE')
_m.object = ob_armature
ob_lamp.location = (4.076, 1.005, 5.904)
ob_lamp.rotation_euler = (0.6503, 0.05522, 1.866)
ob_lamp.lock_rotations_4d = False
ob_lamp.empty_display_type = 'ARROWS'
ob_lamp.color = (0.0, 0.0, 0.0, 0.0)
ob_lamp.lineart.crease_threshold = 0.0
ob_camera.location = (7.481, -6.508, 5.344)
ob_camera.rotation_euler = (1.109, 0.0, 0.8149)
ob_camera.lock_rotations_4d = False
ob_camera.empty_display_type = 'ARROWS'
ob_camera.color = (0.0, 0.0, 0.0, 0.0)
ob_camera.display_type = 'WIRE'
ob_camera.lineart.crease_threshold = 0.0

# ---- collection membership
col_collection_1.objects.link(ob_armature)
col_collection_1.objects.link(ob_head)
col_collection_1.objects.link(ob_lamp)
col_collection_1.objects.link(ob_camera)

# ---- scene / render settings (as saved in the file)
scene.camera = ob_camera
scene.frame_start = 1; scene.frame_end = 30; scene.frame_set(30)
scene.render.engine = 'BLENDER_EEVEE_NEXT'
scene.render.resolution_percentage = 50
scene.render.dither_intensity = 0.0
scene.cycles.use_denoising = False
scene.cycles.samples = 128
scene.cycles.sampling_pattern = 'TABULATED_SOBOL'
scene.cycles.use_adaptive_sampling = False
scene.cycles.use_light_tree = False
scene.cycles.blur_glossy = 0.0
scene.cycles.sample_clamp_indirect = 0.0
scene.view_settings.view_transform = 'Standard'
bpy.context.view_layer.update()
